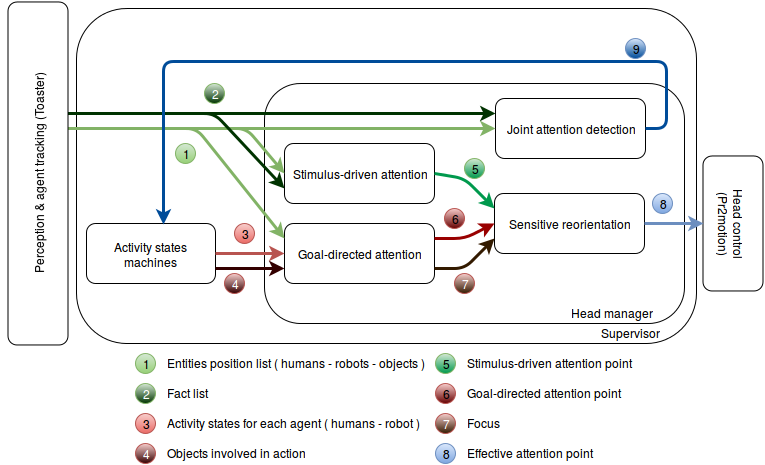

The diagram above was exported from draw.io. Its source (the exported page's mxGraphModel, read from the mxfile embedded in the PNG):
<mxGraphModel dx="880" dy="438" grid="1" gridSize="10" guides="1" tooltips="1" connect="1" arrows="1" fold="1" page="1" pageScale="1" pageWidth="826" pageHeight="1169" background="#ffffff" math="0" shadow="0">
  <root>
    <mxCell id="0" />
    <mxCell id="1" parent="0" />
    <mxCell id="85" value="" style="rounded=1;whiteSpace=wrap;html=1;" parent="1" vertex="1">
      <mxGeometry x="100" y="100" width="620" height="335" as="geometry" />
    </mxCell>
    <mxCell id="83" value="" style="rounded=1;whiteSpace=wrap;html=1;" parent="1" vertex="1">
      <mxGeometry x="288" y="175" width="420" height="240" as="geometry" />
    </mxCell>
    <mxCell id="5" value="Goal-directed attention&lt;br&gt;" style="rounded=1;whiteSpace=wrap;html=1;" parent="1" vertex="1">
      <mxGeometry x="308" y="315" width="150" height="60" as="geometry" />
    </mxCell>
    <mxCell id="6" value="Stimulus-driven attention&lt;br&gt;" style="rounded=1;whiteSpace=wrap;html=1;" parent="1" vertex="1">
      <mxGeometry x="308" y="235" width="150" height="60" as="geometry" />
    </mxCell>
    <mxCell id="7" value="Sensitive reorientation&lt;br&gt;" style="rounded=1;whiteSpace=wrap;html=1;" parent="1" vertex="1">
      <mxGeometry x="518" y="285" width="150" height="60" as="geometry" />
    </mxCell>
    <mxCell id="36" value="" style="endArrow=classic;html=1;plain-green;strokeWidth=3;entryX=0;entryY=0.5;exitX=0.631;exitY=0.025;exitPerimeter=0;" parent="1" source="37" target="6" edge="1">
      <mxGeometry width="50" height="50" relative="1" as="geometry">
        <mxPoint x="20" y="220" as="sourcePoint" />
        <mxPoint x="250" y="255" as="targetPoint" />
        <Array as="points">
          <mxPoint x="270" y="220" />
        </Array>
      </mxGeometry>
    </mxCell>
    <mxCell id="38" value="Activity states machines&lt;br&gt;" style="rounded=1;whiteSpace=wrap;html=1;" parent="1" vertex="1">
      <mxGeometry x="110" y="315" width="129" height="60" as="geometry" />
    </mxCell>
    <mxCell id="39" value="" style="endArrow=classic;html=1;exitX=1;exitY=0.5;entryX=0;entryY=0.5;strokeWidth=3;plain-red" parent="1" source="38" target="5" edge="1">
      <mxGeometry width="50" height="50" relative="1" as="geometry">
        <mxPoint x="218" y="345" as="sourcePoint" />
        <mxPoint x="268" y="295" as="targetPoint" />
      </mxGeometry>
    </mxCell>
    <mxCell id="40" value="" style="endArrow=classic;html=1;entryX=0;entryY=0.25;plain-green;strokeWidth=3;exitX=0.631;exitY=1.042;exitPerimeter=0;" parent="1" source="37" target="5" edge="1">
      <mxGeometry width="50" height="50" relative="1" as="geometry">
        <mxPoint x="130" y="250" as="sourcePoint" />
        <mxPoint x="318.3333333333335" y="250" as="targetPoint" />
        <Array as="points">
          <mxPoint x="220" y="220" />
        </Array>
      </mxGeometry>
    </mxCell>
    <mxCell id="42" value="" style="endArrow=classic;html=1;exitX=1;exitY=0.75;entryX=0;entryY=0.75;strokeWidth=3;plain-red;strokeColor=#330000;" parent="1" source="38" target="5" edge="1">
      <mxGeometry width="50" height="50" relative="1" as="geometry">
        <mxPoint x="227.83333333333337" y="365" as="sourcePoint" />
        <mxPoint x="320.3333333333335" y="365" as="targetPoint" />
      </mxGeometry>
    </mxCell>
    <mxCell id="43" value="" style="endArrow=classic;html=1;exitX=1;exitY=0.5;entryX=0;entryY=0.25;strokeWidth=3;plain-green;strokeColor=#00994D;" parent="1" source="6" target="7" edge="1">
      <mxGeometry width="50" height="50" relative="1" as="geometry">
        <mxPoint x="225.83333333333337" y="355" as="sourcePoint" />
        <mxPoint x="528" y="270" as="targetPoint" />
        <Array as="points">
          <mxPoint x="488" y="270" />
        </Array>
      </mxGeometry>
    </mxCell>
    <mxCell id="44" value="" style="endArrow=classic;html=1;exitX=1;exitY=0.25;entryX=0;entryY=0.5;strokeWidth=3;plain-red;strokeColor=#990000;" parent="1" source="5" target="7" edge="1">
      <mxGeometry width="50" height="50" relative="1" as="geometry">
        <mxPoint x="468.3333333333335" y="280" as="sourcePoint" />
        <mxPoint x="528.3333333333335" y="310" as="targetPoint" />
        <Array as="points">
          <mxPoint x="488" y="330" />
        </Array>
      </mxGeometry>
    </mxCell>
    <mxCell id="45" value="" style="endArrow=classic;html=1;exitX=1;exitY=0.75;entryX=0;entryY=0.75;strokeWidth=3;plain-orange;strokeColor=#331A00;" parent="1" source="5" target="7" edge="1">
      <mxGeometry width="50" height="50" relative="1" as="geometry">
        <mxPoint x="468.3333333333335" y="340" as="sourcePoint" />
        <mxPoint x="528.3333333333335" y="325" as="targetPoint" />
        <Array as="points">
          <mxPoint x="488" y="360" />
        </Array>
      </mxGeometry>
    </mxCell>
    <mxCell id="46" value="Head control (Pr2motion)" style="rounded=1;whiteSpace=wrap;html=1;rotation=90;" parent="1" vertex="1">
      <mxGeometry x="689" y="285" width="135" height="60" as="geometry" />
    </mxCell>
    <mxCell id="47" value="" style="endArrow=classic;html=1;exitX=1;exitY=0.5;entryX=0.5;entryY=1;strokeWidth=3;plain-blue" parent="1" source="7" target="46" edge="1">
      <mxGeometry width="50" height="50" relative="1" as="geometry">
        <mxPoint x="38" y="185" as="sourcePoint" />
        <mxPoint x="88" y="135" as="targetPoint" />
      </mxGeometry>
    </mxCell>
    <mxCell id="48" value="1" style="ellipse;whiteSpace=wrap;html=1;plain-green" parent="1" vertex="1">
      <mxGeometry x="199" y="235" width="20" height="20" as="geometry" />
    </mxCell>
    <mxCell id="49" value="&lt;font color=&quot;#FFFFFF&quot;&gt;2&lt;/font&gt;" style="ellipse;whiteSpace=wrap;html=1;plain-green;gradientColor=#003300;" parent="1" vertex="1">
      <mxGeometry x="228" y="175" width="20" height="20" as="geometry" />
    </mxCell>
    <mxCell id="50" value="3" style="ellipse;whiteSpace=wrap;html=1;plain-red" parent="1" vertex="1">
      <mxGeometry x="258" y="315" width="20" height="20" as="geometry" />
    </mxCell>
    <mxCell id="53" value="&lt;font color=&quot;#FFFFFF&quot;&gt;4&lt;/font&gt;" style="ellipse;whiteSpace=wrap;html=1;plain-red;gradientColor=#330000;" parent="1" vertex="1">
      <mxGeometry x="248" y="365" width="20" height="20" as="geometry" />
    </mxCell>
    <mxCell id="54" value="5" style="ellipse;whiteSpace=wrap;html=1;plain-green;gradientColor=#00994D;" parent="1" vertex="1">
      <mxGeometry x="488" y="250" width="20" height="20" as="geometry" />
    </mxCell>
    <mxCell id="55" value="6" style="ellipse;whiteSpace=wrap;html=1;plain-red;gradientColor=#660000;" parent="1" vertex="1">
      <mxGeometry x="468" y="300" width="20" height="20" as="geometry" />
    </mxCell>
    <mxCell id="56" value="&lt;font color=&quot;#FFFFFF&quot;&gt;7&lt;/font&gt;" style="ellipse;whiteSpace=wrap;html=1;plain-red;gradientColor=#331A00;" parent="1" vertex="1">
      <mxGeometry x="478" y="365" width="20" height="20" as="geometry" />
    </mxCell>
    <mxCell id="58" value="8" style="ellipse;whiteSpace=wrap;html=1;plain-blue" parent="1" vertex="1">
      <mxGeometry x="676" y="285" width="20" height="20" as="geometry" />
    </mxCell>
    <mxCell id="60" value="1" style="ellipse;whiteSpace=wrap;html=1;plain-green" parent="1" vertex="1">
      <mxGeometry x="159" y="445" width="20" height="20" as="geometry" />
    </mxCell>
    <mxCell id="61" value="Entities position list ( humans - robots - objects )&lt;br&gt;" style="text;html=1;resizable=0;points=[];autosize=1;align=left;verticalAlign=top;spacingTop=-4;" parent="1" vertex="1">
      <mxGeometry x="189" y="445" width="270" height="20" as="geometry" />
    </mxCell>
    <mxCell id="62" value="&lt;font color=&quot;#FFFFFF&quot;&gt;2&lt;/font&gt;" style="ellipse;whiteSpace=wrap;html=1;plain-green;gradientColor=#003300;" parent="1" vertex="1">
      <mxGeometry x="159" y="475" width="20" height="20" as="geometry" />
    </mxCell>
    <mxCell id="63" value="3" style="ellipse;whiteSpace=wrap;html=1;plain-red" parent="1" vertex="1">
      <mxGeometry x="159" y="505" width="20" height="20" as="geometry" />
    </mxCell>
    <mxCell id="65" value="&lt;font color=&quot;#FFFFFF&quot;&gt;4&lt;/font&gt;" style="ellipse;whiteSpace=wrap;html=1;plain-red;gradientColor=#330000;" parent="1" vertex="1">
      <mxGeometry x="159" y="535" width="20" height="20" as="geometry" />
    </mxCell>
    <mxCell id="66" value="5" style="ellipse;whiteSpace=wrap;html=1;plain-green;gradientColor=#00994D;" parent="1" vertex="1">
      <mxGeometry x="459" y="445" width="20" height="20" as="geometry" />
    </mxCell>
    <mxCell id="68" value="6" style="ellipse;whiteSpace=wrap;html=1;plain-red;gradientColor=#660000;" parent="1" vertex="1">
      <mxGeometry x="459" y="475" width="20" height="20" as="geometry" />
    </mxCell>
    <mxCell id="69" value="&lt;font color=&quot;#FFFFFF&quot;&gt;7&lt;/font&gt;" style="ellipse;whiteSpace=wrap;html=1;plain-red;gradientColor=#331A00;" parent="1" vertex="1">
      <mxGeometry x="459" y="505" width="20" height="20" as="geometry" />
    </mxCell>
    <mxCell id="70" value="8" style="ellipse;whiteSpace=wrap;html=1;plain-blue" parent="1" vertex="1">
      <mxGeometry x="459" y="535" width="20" height="20" as="geometry" />
    </mxCell>
    <mxCell id="71" value="Fact list&lt;br&gt;" style="text;html=1;resizable=0;points=[];autosize=1;align=left;verticalAlign=top;spacingTop=-4;" parent="1" vertex="1">
      <mxGeometry x="189" y="475" width="60" height="20" as="geometry" />
    </mxCell>
    <mxCell id="72" value="Activity states for each agent ( humans - robot )&lt;br&gt;" style="text;html=1;resizable=0;points=[];autosize=1;align=left;verticalAlign=top;spacingTop=-4;" parent="1" vertex="1">
      <mxGeometry x="189" y="505" width="270" height="20" as="geometry" />
    </mxCell>
    <mxCell id="73" value="Objects involved in action&lt;br&gt;" style="text;html=1;resizable=0;points=[];autosize=1;align=left;verticalAlign=top;spacingTop=-4;" parent="1" vertex="1">
      <mxGeometry x="189" y="535" width="150" height="20" as="geometry" />
    </mxCell>
    <mxCell id="74" value="Stimulus-driven attention point&lt;br&gt;" style="text;html=1;resizable=0;points=[];autosize=1;align=left;verticalAlign=top;spacingTop=-4;" parent="1" vertex="1">
      <mxGeometry x="489" y="445" width="180" height="20" as="geometry" />
    </mxCell>
    <mxCell id="75" value="Goal-directed attention point&lt;br&gt;" style="text;html=1;resizable=0;points=[];autosize=1;align=left;verticalAlign=top;spacingTop=-4;" parent="1" vertex="1">
      <mxGeometry x="489" y="475" width="170" height="20" as="geometry" />
    </mxCell>
    <mxCell id="76" value="Focus" style="text;html=1;resizable=0;points=[];autosize=1;align=left;verticalAlign=top;spacingTop=-4;" parent="1" vertex="1">
      <mxGeometry x="489" y="505" width="50" height="20" as="geometry" />
    </mxCell>
    <mxCell id="77" value="Effective attention point&lt;br&gt;" style="text;html=1;resizable=0;points=[];autosize=1;align=left;verticalAlign=top;spacingTop=-4;" parent="1" vertex="1">
      <mxGeometry x="489" y="535" width="140" height="20" as="geometry" />
    </mxCell>
    <mxCell id="84" value="Head manager&lt;br&gt;" style="text;html=1;resizable=0;points=[];autosize=1;align=left;verticalAlign=top;spacingTop=-4;" parent="1" vertex="1">
      <mxGeometry x="593" y="395" width="100" height="20" as="geometry" />
    </mxCell>
    <mxCell id="86" value="Supervisor" style="text;html=1;resizable=0;points=[];autosize=1;align=left;verticalAlign=top;spacingTop=-4;" parent="1" vertex="1">
      <mxGeometry x="623" y="415" width="70" height="20" as="geometry" />
    </mxCell>
    <mxCell id="87" value="Joint attention detection&lt;br&gt;" style="rounded=1;whiteSpace=wrap;html=1;" vertex="1" parent="1">
      <mxGeometry x="519" y="190" width="150" height="60" as="geometry" />
    </mxCell>
    <mxCell id="88" value="" style="endArrow=classic;html=1;plain-green;strokeWidth=3;" edge="1" parent="1" target="87">
      <mxGeometry width="50" height="50" relative="1" as="geometry">
        <mxPoint x="85" y="220" as="sourcePoint" />
        <mxPoint x="353" y="220" as="targetPoint" />
      </mxGeometry>
    </mxCell>
    <mxCell id="90" value="" style="endArrow=classic;html=1;entryX=0;entryY=0.25;strokeWidth=3;plain-green;strokeColor=#003300;" edge="1" parent="1" target="87">
      <mxGeometry width="50" height="50" relative="1" as="geometry">
        <mxPoint x="50" y="205" as="sourcePoint" />
        <mxPoint x="318" y="200" as="targetPoint" />
      </mxGeometry>
    </mxCell>
    <mxCell id="93" value="" style="endArrow=classic;html=1;entryX=0;entryY=0.75;strokeWidth=3;plain-green;strokeColor=#003300;" edge="1" parent="1" target="6">
      <mxGeometry width="50" height="50" relative="1" as="geometry">
        <mxPoint x="50" y="205" as="sourcePoint" />
        <mxPoint x="286" y="265" as="targetPoint" />
        <Array as="points">
          <mxPoint x="238" y="205" />
        </Array>
      </mxGeometry>
    </mxCell>
    <mxCell id="95" value="" style="endArrow=classic;html=1;exitX=1;exitY=0.5;strokeWidth=3;plain-blue;entryX=0.597;entryY=0.017;entryPerimeter=0;strokeColor=#004C99;" edge="1" parent="1" target="38">
      <mxGeometry width="50" height="50" relative="1" as="geometry">
        <mxPoint x="669" y="220" as="sourcePoint" />
        <mxPoint x="728" y="220" as="targetPoint" />
        <Array as="points">
          <mxPoint x="690" y="220" />
          <mxPoint x="690" y="153" />
          <mxPoint x="187" y="153" />
        </Array>
      </mxGeometry>
    </mxCell>
    <mxCell id="97" value="9" style="ellipse;whiteSpace=wrap;html=1;plain-blue;gradientColor=#004C99;" vertex="1" parent="1">
      <mxGeometry x="649" y="130" width="20" height="20" as="geometry" />
    </mxCell>
    <mxCell id="37" value="Perception &amp;amp; agent tracking (Toaster)&lt;br&gt;" style="rounded=1;whiteSpace=wrap;html=1;rotation=-90;" parent="1" vertex="1">
      <mxGeometry x="-110" y="235" width="343" height="60" as="geometry" />
    </mxCell>
  </root>
</mxGraphModel>